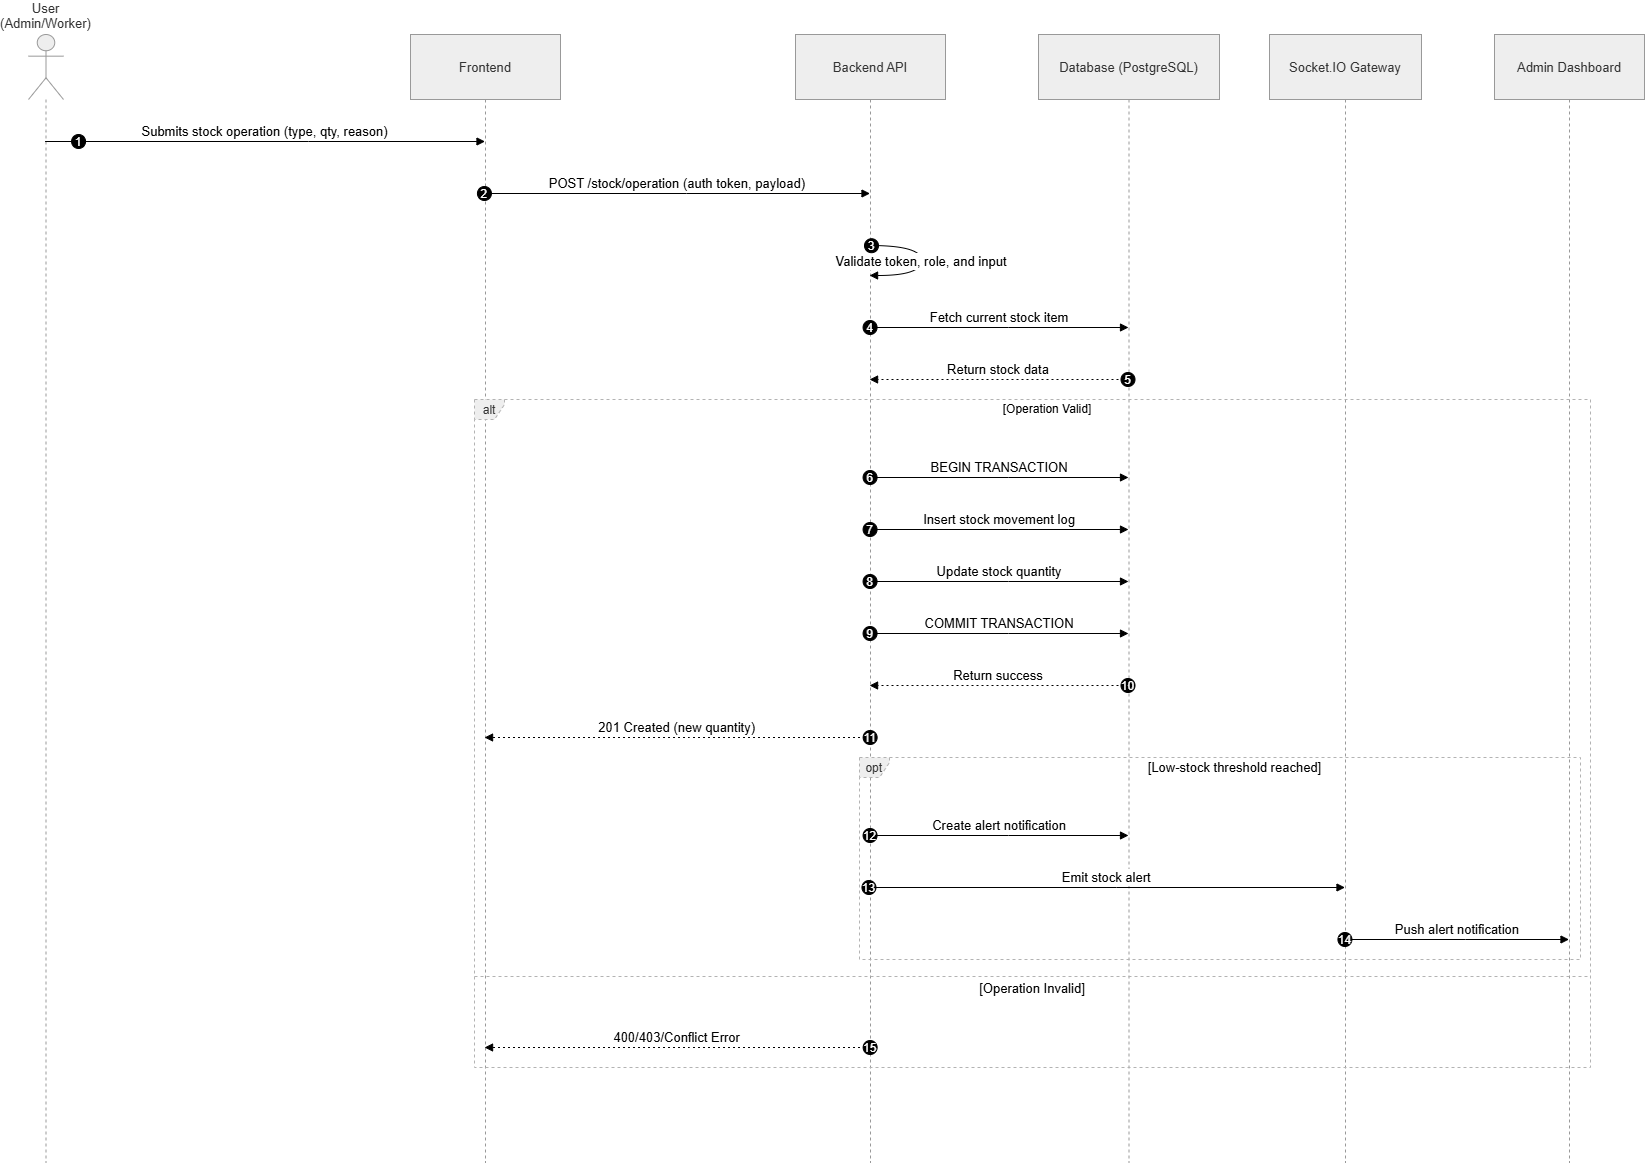

The diagram above was exported from draw.io. Its source (the exported page's mxGraphModel, read from the mxfile embedded in the PNG):
<mxGraphModel dx="2847" dy="2288" grid="1" gridSize="10" guides="1" tooltips="1" connect="1" arrows="1" fold="1" page="1" pageScale="1" pageWidth="827" pageHeight="1169" math="0" shadow="0">
  <root>
    <mxCell id="0" />
    <mxCell id="1" parent="0" />
    <mxCell id="vay8U155z-Tlp8m84m4_-40" parent="1" style="shape=umlLifeline;perimeter=lifelinePerimeter;whiteSpace=wrap;container=1;dropTarget=0;collapsible=0;recursiveResize=0;outlineConnect=0;portConstraint=eastwest;newEdgeStyle={&quot;edgeStyle&quot;:&quot;elbowEdgeStyle&quot;,&quot;elbow&quot;:&quot;vertical&quot;,&quot;curved&quot;:0,&quot;rounded&quot;:0};participant=umlActor;verticalAlign=bottom;labelPosition=center;verticalLabelPosition=top;align=center;size=65;fillColor=light-dark(#eeeeee,#1f2020);strokeColor=light-dark(#999999,#cccccc);fontColor=light-dark(#333333,#cccccc);fontSize=13;" value="User (Admin/Worker)" vertex="1">
      <mxGeometry height="1128" width="35" x="20" y="20" as="geometry" />
    </mxCell>
    <mxCell id="vay8U155z-Tlp8m84m4_-41" parent="1" style="shape=umlLifeline;perimeter=lifelinePerimeter;whiteSpace=wrap;container=1;dropTarget=0;collapsible=0;recursiveResize=0;outlineConnect=0;portConstraint=eastwest;newEdgeStyle={&quot;edgeStyle&quot;:&quot;elbowEdgeStyle&quot;,&quot;elbow&quot;:&quot;vertical&quot;,&quot;curved&quot;:0,&quot;rounded&quot;:0};size=65;fillColor=light-dark(#eeeeee,#1f2020);strokeColor=light-dark(#999999,#cccccc);fontColor=light-dark(#333333,#cccccc);fontSize=13;" value="Frontend" vertex="1">
      <mxGeometry height="1128" width="150" x="402" y="20" as="geometry" />
    </mxCell>
    <mxCell id="vay8U155z-Tlp8m84m4_-42" parent="1" style="shape=umlLifeline;perimeter=lifelinePerimeter;whiteSpace=wrap;container=1;dropTarget=0;collapsible=0;recursiveResize=0;outlineConnect=0;portConstraint=eastwest;newEdgeStyle={&quot;edgeStyle&quot;:&quot;elbowEdgeStyle&quot;,&quot;elbow&quot;:&quot;vertical&quot;,&quot;curved&quot;:0,&quot;rounded&quot;:0};size=65;fillColor=light-dark(#eeeeee,#1f2020);strokeColor=light-dark(#999999,#cccccc);fontColor=light-dark(#333333,#cccccc);fontSize=13;" value="Backend API" vertex="1">
      <mxGeometry height="1128" width="150" x="787" y="20" as="geometry" />
    </mxCell>
    <mxCell id="vay8U155z-Tlp8m84m4_-43" parent="1" style="shape=umlLifeline;perimeter=lifelinePerimeter;whiteSpace=wrap;container=1;dropTarget=0;collapsible=0;recursiveResize=0;outlineConnect=0;portConstraint=eastwest;newEdgeStyle={&quot;edgeStyle&quot;:&quot;elbowEdgeStyle&quot;,&quot;elbow&quot;:&quot;vertical&quot;,&quot;curved&quot;:0,&quot;rounded&quot;:0};size=65;fillColor=light-dark(#eeeeee,#1f2020);strokeColor=light-dark(#999999,#cccccc);fontColor=light-dark(#333333,#cccccc);fontSize=13;" value="Database (PostgreSQL)" vertex="1">
      <mxGeometry height="1128" width="181" x="1030" y="20" as="geometry" />
    </mxCell>
    <mxCell id="vay8U155z-Tlp8m84m4_-44" parent="1" style="shape=umlLifeline;perimeter=lifelinePerimeter;whiteSpace=wrap;container=1;dropTarget=0;collapsible=0;recursiveResize=0;outlineConnect=0;portConstraint=eastwest;newEdgeStyle={&quot;edgeStyle&quot;:&quot;elbowEdgeStyle&quot;,&quot;elbow&quot;:&quot;vertical&quot;,&quot;curved&quot;:0,&quot;rounded&quot;:0};size=65;fillColor=light-dark(#eeeeee,#1f2020);strokeColor=light-dark(#999999,#cccccc);fontColor=light-dark(#333333,#cccccc);fontSize=13;" value="Socket.IO Gateway" vertex="1">
      <mxGeometry height="1128" width="152" x="1261" y="20" as="geometry" />
    </mxCell>
    <mxCell id="vay8U155z-Tlp8m84m4_-45" parent="1" style="shape=umlLifeline;perimeter=lifelinePerimeter;whiteSpace=wrap;container=1;dropTarget=0;collapsible=0;recursiveResize=0;outlineConnect=0;portConstraint=eastwest;newEdgeStyle={&quot;edgeStyle&quot;:&quot;elbowEdgeStyle&quot;,&quot;elbow&quot;:&quot;vertical&quot;,&quot;curved&quot;:0,&quot;rounded&quot;:0};size=65;fillColor=light-dark(#eeeeee,#1f2020);strokeColor=light-dark(#999999,#cccccc);fontColor=light-dark(#333333,#cccccc);fontSize=13;" value="Admin Dashboard" vertex="1">
      <mxGeometry height="1128" width="150" x="1486" y="20" as="geometry" />
    </mxCell>
    <mxCell id="vay8U155z-Tlp8m84m4_-46" parent="1" style="shape=umlFrame;dashed=1;pointerEvents=0;dropTarget=0;strokeColor=#B3B3B3;height=20;width=30;fillColor=light-dark(#eeeeee,#1f2020);fontColor=light-dark(#333333,#cccccc);" value="opt" vertex="1">
      <mxGeometry height="202" width="721" x="851" y="743" as="geometry" />
    </mxCell>
    <mxCell id="vay8U155z-Tlp8m84m4_-47" parent="vay8U155z-Tlp8m84m4_-46" style="text;strokeColor=none;fillColor=none;align=center;verticalAlign=middle;whiteSpace=wrap;fontSize=13;" value="[Low-stock threshold reached]" vertex="1">
      <mxGeometry height="20" width="691" x="30" as="geometry" />
    </mxCell>
    <mxCell id="vay8U155z-Tlp8m84m4_-48" parent="1" style="shape=umlFrame;dashed=1;pointerEvents=0;dropTarget=0;strokeColor=#B3B3B3;height=20;width=30;fillColor=light-dark(#eeeeee,#1f2020);fontColor=light-dark(#333333,#cccccc);" value="alt" vertex="1">
      <mxGeometry height="668" width="1116" x="466" y="385" as="geometry" />
    </mxCell>
    <mxCell id="vay8U155z-Tlp8m84m4_-49" parent="vay8U155z-Tlp8m84m4_-48" style="text;strokeColor=none;fillColor=none;align=center;verticalAlign=middle;whiteSpace=wrap;" value="[Operation Valid]" vertex="1">
      <mxGeometry height="20" width="1086" x="30" as="geometry" />
    </mxCell>
    <mxCell id="vay8U155z-Tlp8m84m4_-50" parent="vay8U155z-Tlp8m84m4_-48" style="shape=line;dashed=1;whiteSpace=wrap;verticalAlign=top;labelPosition=center;verticalLabelPosition=middle;align=center;strokeColor=#B3B3B3;fontSize=13;" value="[Operation Invalid]" vertex="1">
      <mxGeometry height="4" width="1116" y="575" as="geometry" />
    </mxCell>
    <mxCell id="vay8U155z-Tlp8m84m4_-51" edge="1" parent="1" source="vay8U155z-Tlp8m84m4_-40" style="verticalAlign=bottom;edgeStyle=elbowEdgeStyle;elbow=horizontal;curved=0;rounded=0;endArrow=block;fontSize=13;" target="vay8U155z-Tlp8m84m4_-41" value="Submits stock operation (type, qty, reason)">
      <mxGeometry relative="1" as="geometry">
        <Array as="points">
          <mxPoint x="300" y="127" />
        </Array>
      </mxGeometry>
    </mxCell>
    <mxCell id="vay8U155z-Tlp8m84m4_-52" parent="vay8U155z-Tlp8m84m4_-51" style="ellipse;aspect=fixed;fillColor=#000000;align=center;fontColor=#FFFFFF;" value="1" vertex="1">
      <mxGeometry height="14" relative="1" width="14" as="geometry">
        <mxPoint x="-193.5" y="-7" as="offset" />
      </mxGeometry>
    </mxCell>
    <mxCell id="vay8U155z-Tlp8m84m4_-53" edge="1" parent="1" source="vay8U155z-Tlp8m84m4_-41" style="verticalAlign=bottom;edgeStyle=elbowEdgeStyle;elbow=vertical;curved=0;rounded=0;endArrow=block;fontSize=13;" target="vay8U155z-Tlp8m84m4_-42" value="POST /stock/operation (auth token, payload)">
      <mxGeometry relative="1" as="geometry">
        <Array as="points">
          <mxPoint x="678" y="179" />
        </Array>
      </mxGeometry>
    </mxCell>
    <mxCell id="vay8U155z-Tlp8m84m4_-54" parent="vay8U155z-Tlp8m84m4_-53" style="ellipse;aspect=fixed;fillColor=#000000;align=center;fontColor=#FFFFFF;" value="2" vertex="1">
      <mxGeometry height="14" relative="1" width="14" as="geometry">
        <mxPoint x="-200" y="-7" as="offset" />
      </mxGeometry>
    </mxCell>
    <mxCell id="vay8U155z-Tlp8m84m4_-55" edge="1" parent="1" source="vay8U155z-Tlp8m84m4_-42" style="curved=1;endArrow=block;rounded=0;fontSize=13;" target="vay8U155z-Tlp8m84m4_-42" value="Validate token, role, and input">
      <mxGeometry relative="1" as="geometry">
        <Array as="points">
          <mxPoint x="913" y="231" />
          <mxPoint x="913" y="261" />
        </Array>
      </mxGeometry>
    </mxCell>
    <mxCell id="vay8U155z-Tlp8m84m4_-56" parent="vay8U155z-Tlp8m84m4_-55" style="ellipse;aspect=fixed;fillColor=#000000;align=center;fontColor=#FFFFFF;" value="3" vertex="1">
      <mxGeometry height="14" relative="1" width="14" as="geometry">
        <mxPoint x="-57" y="-22" as="offset" />
      </mxGeometry>
    </mxCell>
    <mxCell id="vay8U155z-Tlp8m84m4_-57" edge="1" parent="1" source="vay8U155z-Tlp8m84m4_-42" style="verticalAlign=bottom;edgeStyle=elbowEdgeStyle;elbow=horizontal;curved=0;rounded=0;endArrow=block;fontSize=13;" target="vay8U155z-Tlp8m84m4_-43" value="Fetch current stock item">
      <mxGeometry relative="1" as="geometry">
        <Array as="points">
          <mxPoint x="1000" y="313" />
        </Array>
      </mxGeometry>
    </mxCell>
    <mxCell id="vay8U155z-Tlp8m84m4_-58" parent="vay8U155z-Tlp8m84m4_-57" style="ellipse;aspect=fixed;fillColor=#000000;align=center;fontColor=#FFFFFF;" value="4" vertex="1">
      <mxGeometry height="14" relative="1" width="14" as="geometry">
        <mxPoint x="-136.5" y="-7" as="offset" />
      </mxGeometry>
    </mxCell>
    <mxCell id="vay8U155z-Tlp8m84m4_-59" edge="1" parent="1" source="vay8U155z-Tlp8m84m4_-43" style="verticalAlign=bottom;edgeStyle=elbowEdgeStyle;elbow=vertical;curved=0;rounded=0;dashed=1;dashPattern=2 3;endArrow=block;fontSize=13;" target="vay8U155z-Tlp8m84m4_-42" value="Return stock data">
      <mxGeometry relative="1" as="geometry">
        <Array as="points">
          <mxPoint x="1003" y="365" />
        </Array>
      </mxGeometry>
    </mxCell>
    <mxCell id="vay8U155z-Tlp8m84m4_-60" parent="vay8U155z-Tlp8m84m4_-59" style="ellipse;aspect=fixed;fillColor=#000000;align=center;fontColor=#FFFFFF;" value="5" vertex="1">
      <mxGeometry height="14" relative="1" width="14" as="geometry">
        <mxPoint x="122.5" y="-7" as="offset" />
      </mxGeometry>
    </mxCell>
    <mxCell id="vay8U155z-Tlp8m84m4_-61" edge="1" parent="1" source="vay8U155z-Tlp8m84m4_-42" style="verticalAlign=bottom;edgeStyle=elbowEdgeStyle;elbow=horizontal;curved=0;rounded=0;endArrow=block;fontSize=13;" target="vay8U155z-Tlp8m84m4_-43" value="BEGIN TRANSACTION">
      <mxGeometry relative="1" as="geometry">
        <Array as="points">
          <mxPoint x="1000" y="463" />
        </Array>
      </mxGeometry>
    </mxCell>
    <mxCell id="vay8U155z-Tlp8m84m4_-62" parent="vay8U155z-Tlp8m84m4_-61" style="ellipse;aspect=fixed;fillColor=#000000;align=center;fontColor=#FFFFFF;" value="6" vertex="1">
      <mxGeometry height="14" relative="1" width="14" as="geometry">
        <mxPoint x="-136.5" y="-7" as="offset" />
      </mxGeometry>
    </mxCell>
    <mxCell id="vay8U155z-Tlp8m84m4_-63" edge="1" parent="1" source="vay8U155z-Tlp8m84m4_-42" style="verticalAlign=bottom;edgeStyle=elbowEdgeStyle;elbow=vertical;curved=0;rounded=0;endArrow=block;fontSize=13;" target="vay8U155z-Tlp8m84m4_-43" value="Insert stock movement log">
      <mxGeometry relative="1" as="geometry">
        <Array as="points">
          <mxPoint x="1000" y="515" />
        </Array>
      </mxGeometry>
    </mxCell>
    <mxCell id="vay8U155z-Tlp8m84m4_-64" parent="vay8U155z-Tlp8m84m4_-63" style="ellipse;aspect=fixed;fillColor=#000000;align=center;fontColor=#FFFFFF;" value="7" vertex="1">
      <mxGeometry height="14" relative="1" width="14" as="geometry">
        <mxPoint x="-136.5" y="-7" as="offset" />
      </mxGeometry>
    </mxCell>
    <mxCell id="vay8U155z-Tlp8m84m4_-65" edge="1" parent="1" source="vay8U155z-Tlp8m84m4_-42" style="verticalAlign=bottom;edgeStyle=elbowEdgeStyle;elbow=vertical;curved=0;rounded=0;endArrow=block;fontSize=13;" target="vay8U155z-Tlp8m84m4_-43" value="Update stock quantity">
      <mxGeometry relative="1" as="geometry">
        <Array as="points">
          <mxPoint x="1000" y="567" />
        </Array>
      </mxGeometry>
    </mxCell>
    <mxCell id="vay8U155z-Tlp8m84m4_-66" parent="vay8U155z-Tlp8m84m4_-65" style="ellipse;aspect=fixed;fillColor=#000000;align=center;fontColor=#FFFFFF;" value="8" vertex="1">
      <mxGeometry height="14" relative="1" width="14" as="geometry">
        <mxPoint x="-136.5" y="-7" as="offset" />
      </mxGeometry>
    </mxCell>
    <mxCell id="vay8U155z-Tlp8m84m4_-67" edge="1" parent="1" source="vay8U155z-Tlp8m84m4_-42" style="verticalAlign=bottom;edgeStyle=elbowEdgeStyle;elbow=vertical;curved=0;rounded=0;endArrow=block;fontSize=13;" target="vay8U155z-Tlp8m84m4_-43" value="COMMIT TRANSACTION">
      <mxGeometry relative="1" as="geometry">
        <Array as="points">
          <mxPoint x="1000" y="619" />
        </Array>
      </mxGeometry>
    </mxCell>
    <mxCell id="vay8U155z-Tlp8m84m4_-68" parent="vay8U155z-Tlp8m84m4_-67" style="ellipse;aspect=fixed;fillColor=#000000;align=center;fontColor=#FFFFFF;" value="9" vertex="1">
      <mxGeometry height="14" relative="1" width="14" as="geometry">
        <mxPoint x="-136.5" y="-7" as="offset" />
      </mxGeometry>
    </mxCell>
    <mxCell id="vay8U155z-Tlp8m84m4_-69" edge="1" parent="1" source="vay8U155z-Tlp8m84m4_-43" style="verticalAlign=bottom;edgeStyle=elbowEdgeStyle;elbow=vertical;curved=0;rounded=0;dashed=1;dashPattern=2 3;endArrow=block;fontSize=13;" target="vay8U155z-Tlp8m84m4_-42" value="Return success">
      <mxGeometry relative="1" as="geometry">
        <Array as="points">
          <mxPoint x="1003" y="671" />
        </Array>
      </mxGeometry>
    </mxCell>
    <mxCell id="vay8U155z-Tlp8m84m4_-70" parent="vay8U155z-Tlp8m84m4_-69" style="ellipse;aspect=fixed;fillColor=#000000;align=center;fontColor=#FFFFFF;" value="10" vertex="1">
      <mxGeometry height="14" relative="1" width="14" as="geometry">
        <mxPoint x="122.5" y="-7" as="offset" />
      </mxGeometry>
    </mxCell>
    <mxCell id="vay8U155z-Tlp8m84m4_-71" edge="1" parent="1" source="vay8U155z-Tlp8m84m4_-42" style="verticalAlign=bottom;edgeStyle=elbowEdgeStyle;elbow=vertical;curved=0;rounded=0;dashed=1;dashPattern=2 3;endArrow=block;fontSize=13;" target="vay8U155z-Tlp8m84m4_-41" value="201 Created (new quantity)">
      <mxGeometry relative="1" as="geometry">
        <Array as="points">
          <mxPoint x="681" y="723" />
        </Array>
      </mxGeometry>
    </mxCell>
    <mxCell id="vay8U155z-Tlp8m84m4_-72" parent="vay8U155z-Tlp8m84m4_-71" style="ellipse;aspect=fixed;fillColor=#000000;align=center;fontColor=#FFFFFF;" value="11" vertex="1">
      <mxGeometry height="14" relative="1" width="14" as="geometry">
        <mxPoint x="186" y="-7" as="offset" />
      </mxGeometry>
    </mxCell>
    <mxCell id="vay8U155z-Tlp8m84m4_-73" edge="1" parent="1" source="vay8U155z-Tlp8m84m4_-42" style="verticalAlign=bottom;edgeStyle=elbowEdgeStyle;elbow=vertical;curved=0;rounded=0;endArrow=block;fontSize=13;" target="vay8U155z-Tlp8m84m4_-43" value="Create alert notification">
      <mxGeometry relative="1" as="geometry">
        <Array as="points">
          <mxPoint x="1000" y="821" />
        </Array>
      </mxGeometry>
    </mxCell>
    <mxCell id="vay8U155z-Tlp8m84m4_-74" parent="vay8U155z-Tlp8m84m4_-73" style="ellipse;aspect=fixed;fillColor=#000000;align=center;fontColor=#FFFFFF;" value="12" vertex="1">
      <mxGeometry height="14" relative="1" width="14" as="geometry">
        <mxPoint x="-136.5" y="-7" as="offset" />
      </mxGeometry>
    </mxCell>
    <mxCell id="vay8U155z-Tlp8m84m4_-75" edge="1" parent="1" source="vay8U155z-Tlp8m84m4_-42" style="verticalAlign=bottom;edgeStyle=elbowEdgeStyle;elbow=vertical;curved=0;rounded=0;endArrow=block;fontSize=13;" target="vay8U155z-Tlp8m84m4_-44" value="Emit stock alert">
      <mxGeometry relative="1" as="geometry">
        <Array as="points">
          <mxPoint x="1108" y="873" />
        </Array>
      </mxGeometry>
    </mxCell>
    <mxCell id="vay8U155z-Tlp8m84m4_-76" parent="vay8U155z-Tlp8m84m4_-75" style="ellipse;aspect=fixed;fillColor=#000000;align=center;fontColor=#FFFFFF;" value="13" vertex="1">
      <mxGeometry height="14" relative="1" width="14" as="geometry">
        <mxPoint x="-244.75" y="-7" as="offset" />
      </mxGeometry>
    </mxCell>
    <mxCell id="vay8U155z-Tlp8m84m4_-77" edge="1" parent="1" source="vay8U155z-Tlp8m84m4_-44" style="verticalAlign=bottom;edgeStyle=elbowEdgeStyle;elbow=vertical;curved=0;rounded=0;endArrow=block;fontSize=13;" target="vay8U155z-Tlp8m84m4_-45" value="Push alert notification">
      <mxGeometry relative="1" as="geometry">
        <Array as="points">
          <mxPoint x="1457" y="925" />
        </Array>
      </mxGeometry>
    </mxCell>
    <mxCell id="vay8U155z-Tlp8m84m4_-78" parent="vay8U155z-Tlp8m84m4_-77" style="ellipse;aspect=fixed;fillColor=#000000;align=center;fontColor=#FFFFFF;" value="14" vertex="1">
      <mxGeometry height="14" relative="1" width="14" as="geometry">
        <mxPoint x="-119.5" y="-7" as="offset" />
      </mxGeometry>
    </mxCell>
    <mxCell id="vay8U155z-Tlp8m84m4_-79" edge="1" parent="1" source="vay8U155z-Tlp8m84m4_-42" style="verticalAlign=bottom;edgeStyle=elbowEdgeStyle;elbow=vertical;curved=0;rounded=0;dashed=1;dashPattern=2 3;endArrow=block;fontSize=13;" target="vay8U155z-Tlp8m84m4_-41" value="400/403/Conflict Error">
      <mxGeometry relative="1" as="geometry">
        <Array as="points">
          <mxPoint x="681" y="1033" />
        </Array>
      </mxGeometry>
    </mxCell>
    <mxCell id="vay8U155z-Tlp8m84m4_-80" parent="vay8U155z-Tlp8m84m4_-79" style="ellipse;aspect=fixed;fillColor=#000000;align=center;fontColor=#FFFFFF;" value="15" vertex="1">
      <mxGeometry height="14" relative="1" width="14" as="geometry">
        <mxPoint x="186" y="-7" as="offset" />
      </mxGeometry>
    </mxCell>
  </root>
</mxGraphModel>